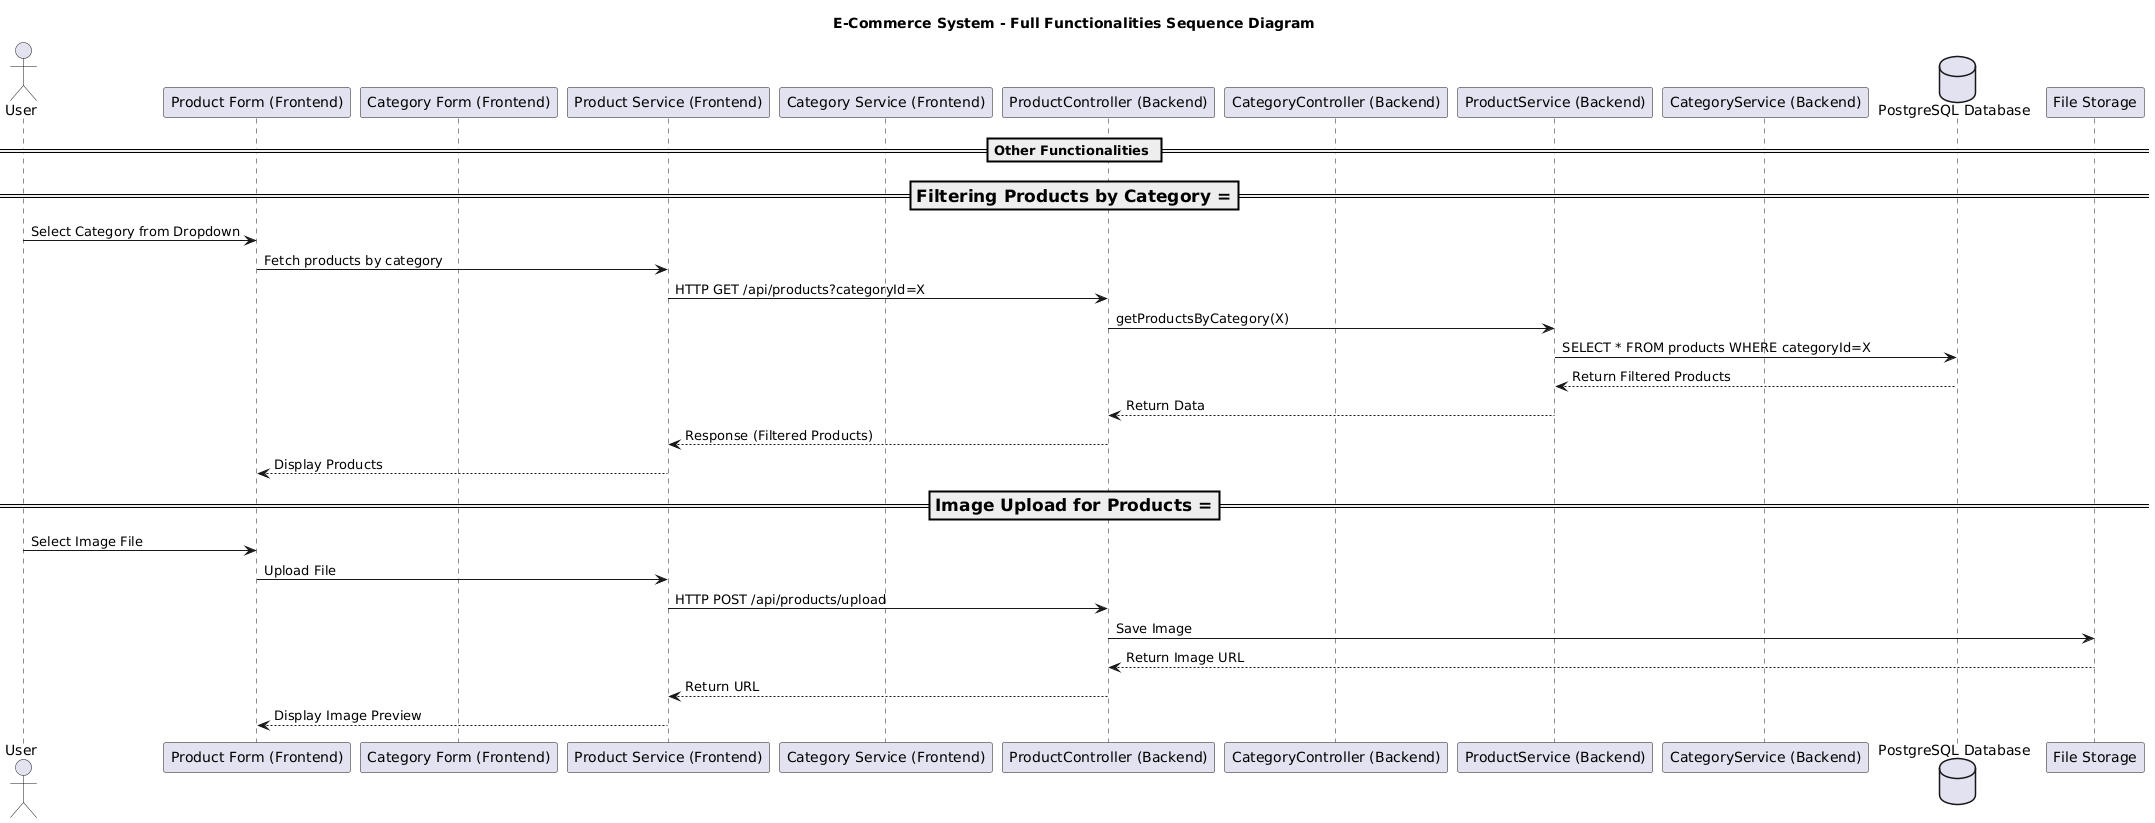

The diagram above was rendered by PlantUML. Its source (embedded in the PNG):
@startuml
title E-Commerce System - Full Functionalities Sequence Diagram

actor User

participant "Product Form (Frontend)" as ProductFrontend
participant "Category Form (Frontend)" as CategoryFrontend
participant "Product Service (Frontend)" as ProductFrontendService
participant "Category Service (Frontend)" as CategoryFrontendService
participant "ProductController (Backend)" as ProductController
participant "CategoryController (Backend)" as CategoryController
participant "ProductService (Backend)" as ProductService
participant "CategoryService (Backend)" as CategoryService
database "PostgreSQL Database" as Database
participant "File Storage" as FileStorage

== Other Functionalities ==

=== Filtering Products by Category ===
User -> ProductFrontend: Select Category from Dropdown
ProductFrontend -> ProductFrontendService: Fetch products by category
ProductFrontendService -> ProductController: HTTP GET /api/products?categoryId=X
ProductController -> ProductService: getProductsByCategory(X)
ProductService -> Database: SELECT * FROM products WHERE categoryId=X
Database --> ProductService: Return Filtered Products
ProductService --> ProductController: Return Data
ProductController --> ProductFrontendService: Response (Filtered Products)
ProductFrontendService --> ProductFrontend: Display Products

=== Image Upload for Products ===
User -> ProductFrontend: Select Image File
ProductFrontend -> ProductFrontendService: Upload File
ProductFrontendService -> ProductController: HTTP POST /api/products/upload
ProductController -> FileStorage: Save Image
FileStorage --> ProductController: Return Image URL
ProductController --> ProductFrontendService: Return URL
ProductFrontendService --> ProductFrontend: Display Image Preview
@enduml